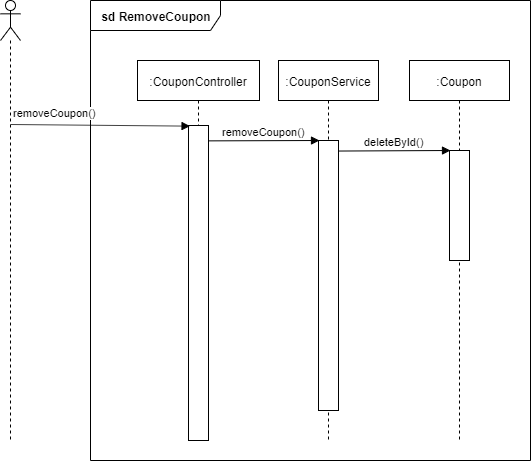

The diagram above was exported from draw.io. Its source (the exported page's mxGraphModel, read from the mxfile embedded in the PNG):
<mxGraphModel dx="1422" dy="804" grid="1" gridSize="10" guides="1" tooltips="1" connect="1" arrows="1" fold="1" page="1" pageScale="1" pageWidth="827" pageHeight="1169" math="0" shadow="0">
  <root>
    <mxCell id="wPd9cim2LaVPqFHzQrXr-0" />
    <mxCell id="wPd9cim2LaVPqFHzQrXr-1" parent="wPd9cim2LaVPqFHzQrXr-0" />
    <mxCell id="wPd9cim2LaVPqFHzQrXr-2" value="&lt;b&gt;sd RemoveCoupon&lt;/b&gt;" style="shape=umlFrame;whiteSpace=wrap;html=1;width=130;height=30;" vertex="1" parent="wPd9cim2LaVPqFHzQrXr-1">
      <mxGeometry x="120" y="30" width="440" height="460" as="geometry" />
    </mxCell>
    <mxCell id="wPd9cim2LaVPqFHzQrXr-3" value=":CouponController" style="shape=umlLifeline;perimeter=lifelinePerimeter;whiteSpace=wrap;html=1;container=1;collapsible=0;recursiveResize=0;outlineConnect=0;" vertex="1" parent="wPd9cim2LaVPqFHzQrXr-1">
      <mxGeometry x="167" y="90" width="122" height="380" as="geometry" />
    </mxCell>
    <mxCell id="wPd9cim2LaVPqFHzQrXr-4" value=":Coupon" style="shape=umlLifeline;perimeter=lifelinePerimeter;whiteSpace=wrap;html=1;container=1;collapsible=0;recursiveResize=0;outlineConnect=0;" vertex="1" parent="wPd9cim2LaVPqFHzQrXr-1">
      <mxGeometry x="439" y="90" width="100" height="380" as="geometry" />
    </mxCell>
    <mxCell id="wPd9cim2LaVPqFHzQrXr-5" value="" style="html=1;points=[];perimeter=orthogonalPerimeter;" vertex="1" parent="wPd9cim2LaVPqFHzQrXr-1">
      <mxGeometry x="218" y="155" width="20" height="315" as="geometry" />
    </mxCell>
    <mxCell id="wPd9cim2LaVPqFHzQrXr-6" value="" style="shape=umlLifeline;participant=umlActor;perimeter=lifelinePerimeter;whiteSpace=wrap;html=1;container=1;collapsible=0;recursiveResize=0;verticalAlign=top;spacingTop=36;labelBackgroundColor=#ffffff;outlineConnect=0;" vertex="1" parent="wPd9cim2LaVPqFHzQrXr-1">
      <mxGeometry x="30" y="30" width="20" height="440" as="geometry" />
    </mxCell>
    <mxCell id="wPd9cim2LaVPqFHzQrXr-7" value="removeCoupon()" style="html=1;verticalAlign=bottom;endArrow=block;entryX=0.078;entryY=0.002;entryDx=0;entryDy=0;entryPerimeter=0;" edge="1" parent="wPd9cim2LaVPqFHzQrXr-6" target="wPd9cim2LaVPqFHzQrXr-5">
      <mxGeometry x="-0.5059" y="3" width="80" relative="1" as="geometry">
        <mxPoint x="10.100000000000023" y="124" as="sourcePoint" />
        <mxPoint x="170.18000000000006" y="121.4799999999999" as="targetPoint" />
        <mxPoint as="offset" />
      </mxGeometry>
    </mxCell>
    <mxCell id="wPd9cim2LaVPqFHzQrXr-8" value="deleteById()" style="html=1;verticalAlign=bottom;endArrow=block;exitX=0.978;exitY=0.002;exitDx=0;exitDy=0;exitPerimeter=0;entryX=0.05;entryY=0;entryDx=0;entryDy=0;entryPerimeter=0;" edge="1" parent="wPd9cim2LaVPqFHzQrXr-1">
      <mxGeometry width="80" relative="1" as="geometry">
        <mxPoint x="367.55999999999995" y="180.53999999999996" as="sourcePoint" />
        <mxPoint x="480" y="180" as="targetPoint" />
      </mxGeometry>
    </mxCell>
    <mxCell id="wPd9cim2LaVPqFHzQrXr-9" value="" style="html=1;points=[];perimeter=orthogonalPerimeter;" vertex="1" parent="wPd9cim2LaVPqFHzQrXr-1">
      <mxGeometry x="479" y="180" width="20" height="110" as="geometry" />
    </mxCell>
    <mxCell id="wPd9cim2LaVPqFHzQrXr-10" value=":CouponService" style="shape=umlLifeline;perimeter=lifelinePerimeter;whiteSpace=wrap;html=1;container=1;collapsible=0;recursiveResize=0;outlineConnect=0;" vertex="1" parent="wPd9cim2LaVPqFHzQrXr-1">
      <mxGeometry x="308" y="90" width="100" height="380" as="geometry" />
    </mxCell>
    <mxCell id="wPd9cim2LaVPqFHzQrXr-11" value="removeCoupon()" style="html=1;verticalAlign=bottom;endArrow=block;exitX=0.995;exitY=0.001;exitDx=0;exitDy=0;exitPerimeter=0;entryX=0.05;entryY=0;entryDx=0;entryDy=0;entryPerimeter=0;" edge="1" parent="wPd9cim2LaVPqFHzQrXr-1">
      <mxGeometry width="80" relative="1" as="geometry">
        <mxPoint x="237.9000000000001" y="170.37" as="sourcePoint" />
        <mxPoint x="349" y="170" as="targetPoint" />
      </mxGeometry>
    </mxCell>
    <mxCell id="wPd9cim2LaVPqFHzQrXr-12" value="" style="html=1;points=[];perimeter=orthogonalPerimeter;" vertex="1" parent="wPd9cim2LaVPqFHzQrXr-1">
      <mxGeometry x="348" y="170" width="20" height="270" as="geometry" />
    </mxCell>
  </root>
</mxGraphModel>